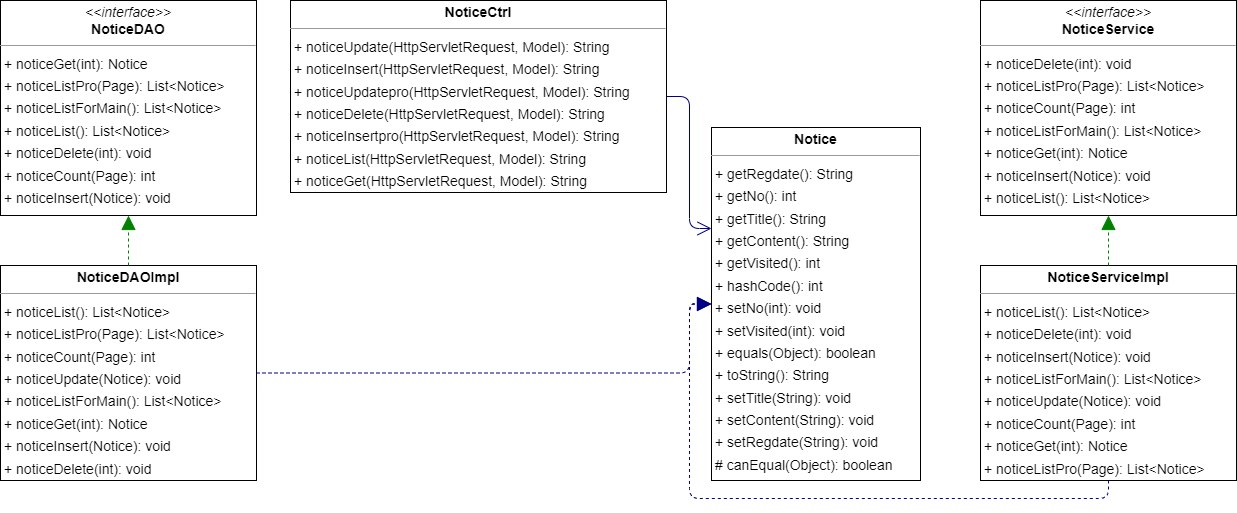

The diagram above was exported from draw.io. Its source (the exported page's mxGraphModel, read from the mxfile embedded in the PNG):
<mxGraphModel dx="1834" dy="1182" grid="1" gridSize="10" guides="1" tooltips="1" connect="1" arrows="1" fold="1" page="0" pageScale="1" pageWidth="827" pageHeight="1169" background="none" math="0" shadow="0">
  <root>
    <mxCell id="0" />
    <mxCell id="1" parent="0" />
    <mxCell id="node0" value="&lt;p style=&quot;margin:0px;margin-top:4px;text-align:center;&quot;&gt;&lt;b&gt;Notice&lt;/b&gt;&lt;/p&gt;&lt;hr size=&quot;1&quot;/&gt;&lt;p style=&quot;margin:0 0 0 4px;line-height:1.6;&quot;&gt;+ getRegdate(): String&lt;br/&gt;+ getNo(): int&lt;br/&gt;+ getTitle(): String&lt;br/&gt;+ getContent(): String&lt;br/&gt;+ getVisited(): int&lt;br/&gt;+ hashCode(): int&lt;br/&gt;+ setNo(int): void&lt;br/&gt;+ setVisited(int): void&lt;br/&gt;+ equals(Object): boolean&lt;br/&gt;+ toString(): String&lt;br/&gt;+ setTitle(String): void&lt;br/&gt;+ setContent(String): void&lt;br/&gt;+ setRegdate(String): void&lt;br/&gt;# canEqual(Object): boolean&lt;/p&gt;" style="verticalAlign=top;align=left;overflow=fill;fontSize=14;fontFamily=Helvetica;html=1;rounded=0;shadow=0;comic=0;labelBackgroundColor=none;strokeWidth=1;" parent="1" vertex="1">
      <mxGeometry x="523" y="19" width="209" height="353" as="geometry" />
    </mxCell>
    <mxCell id="node5" value="&lt;p style=&quot;margin:0px;margin-top:4px;text-align:center;&quot;&gt;&lt;b&gt;NoticeCtrl&lt;/b&gt;&lt;/p&gt;&lt;hr size=&quot;1&quot;/&gt;&lt;p style=&quot;margin:0 0 0 4px;line-height:1.6;&quot;&gt;+ noticeUpdate(HttpServletRequest, Model): String&lt;br/&gt;+ noticeInsert(HttpServletRequest, Model): String&lt;br/&gt;+ noticeUpdatepro(HttpServletRequest, Model): String&lt;br/&gt;+ noticeDelete(HttpServletRequest, Model): String&lt;br/&gt;+ noticeInsertpro(HttpServletRequest, Model): String&lt;br/&gt;+ noticeList(HttpServletRequest, Model): String&lt;br/&gt;+ noticeGet(HttpServletRequest, Model): String&lt;/p&gt;" style="verticalAlign=top;align=left;overflow=fill;fontSize=14;fontFamily=Helvetica;html=1;rounded=0;shadow=0;comic=0;labelBackgroundColor=none;strokeWidth=1;" parent="1" vertex="1">
      <mxGeometry x="102" y="-108" width="376" height="192" as="geometry" />
    </mxCell>
    <mxCell id="node2" value="&lt;p style=&quot;margin:0px;margin-top:4px;text-align:center;&quot;&gt;&lt;i&gt;&amp;lt;&amp;lt;interface&amp;gt;&amp;gt;&lt;/i&gt;&lt;br/&gt;&lt;b&gt;NoticeDAO&lt;/b&gt;&lt;/p&gt;&lt;hr size=&quot;1&quot;/&gt;&lt;p style=&quot;margin:0 0 0 4px;line-height:1.6;&quot;&gt;+ noticeGet(int): Notice&lt;br/&gt;+ noticeListPro(Page): List&amp;lt;Notice&amp;gt;&lt;br/&gt;+ noticeListForMain(): List&amp;lt;Notice&amp;gt;&lt;br/&gt;+ noticeList(): List&amp;lt;Notice&amp;gt;&lt;br/&gt;+ noticeDelete(int): void&lt;br/&gt;+ noticeCount(Page): int&lt;br/&gt;+ noticeInsert(Notice): void&lt;br/&gt;+ noticeUpdate(Notice): void&lt;/p&gt;" style="verticalAlign=top;align=left;overflow=fill;fontSize=14;fontFamily=Helvetica;html=1;rounded=0;shadow=0;comic=0;labelBackgroundColor=none;strokeWidth=1;" parent="1" vertex="1">
      <mxGeometry x="-188" y="-108" width="256" height="215" as="geometry" />
    </mxCell>
    <mxCell id="node1" value="&lt;p style=&quot;margin:0px;margin-top:4px;text-align:center;&quot;&gt;&lt;b&gt;NoticeDAOImpl&lt;/b&gt;&lt;/p&gt;&lt;hr size=&quot;1&quot;/&gt;&lt;p style=&quot;margin:0 0 0 4px;line-height:1.6;&quot;&gt;+ noticeList(): List&amp;lt;Notice&amp;gt;&lt;br/&gt;+ noticeListPro(Page): List&amp;lt;Notice&amp;gt;&lt;br/&gt;+ noticeCount(Page): int&lt;br/&gt;+ noticeUpdate(Notice): void&lt;br/&gt;+ noticeListForMain(): List&amp;lt;Notice&amp;gt;&lt;br/&gt;+ noticeGet(int): Notice&lt;br/&gt;+ noticeInsert(Notice): void&lt;br/&gt;+ noticeDelete(int): void&lt;/p&gt;" style="verticalAlign=top;align=left;overflow=fill;fontSize=14;fontFamily=Helvetica;html=1;rounded=0;shadow=0;comic=0;labelBackgroundColor=none;strokeWidth=1;" parent="1" vertex="1">
      <mxGeometry x="-188" y="157" width="256" height="215" as="geometry" />
    </mxCell>
    <mxCell id="node4" value="&lt;p style=&quot;margin:0px;margin-top:4px;text-align:center;&quot;&gt;&lt;i&gt;&amp;lt;&amp;lt;interface&amp;gt;&amp;gt;&lt;/i&gt;&lt;br/&gt;&lt;b&gt;NoticeService&lt;/b&gt;&lt;/p&gt;&lt;hr size=&quot;1&quot;/&gt;&lt;p style=&quot;margin:0 0 0 4px;line-height:1.6;&quot;&gt;+ noticeDelete(int): void&lt;br/&gt;+ noticeListPro(Page): List&amp;lt;Notice&amp;gt;&lt;br/&gt;+ noticeCount(Page): int&lt;br/&gt;+ noticeListForMain(): List&amp;lt;Notice&amp;gt;&lt;br/&gt;+ noticeGet(int): Notice&lt;br/&gt;+ noticeInsert(Notice): void&lt;br/&gt;+ noticeList(): List&amp;lt;Notice&amp;gt;&lt;br/&gt;+ noticeUpdate(Notice): void&lt;/p&gt;" style="verticalAlign=top;align=left;overflow=fill;fontSize=14;fontFamily=Helvetica;html=1;rounded=0;shadow=0;comic=0;labelBackgroundColor=none;strokeWidth=1;" parent="1" vertex="1">
      <mxGeometry x="792" y="-108" width="256" height="215" as="geometry" />
    </mxCell>
    <mxCell id="node3" value="&lt;p style=&quot;margin:0px;margin-top:4px;text-align:center;&quot;&gt;&lt;b&gt;NoticeServiceImpl&lt;/b&gt;&lt;/p&gt;&lt;hr size=&quot;1&quot;/&gt;&lt;p style=&quot;margin:0 0 0 4px;line-height:1.6;&quot;&gt;+ noticeList(): List&amp;lt;Notice&amp;gt;&lt;br/&gt;+ noticeDelete(int): void&lt;br/&gt;+ noticeInsert(Notice): void&lt;br/&gt;+ noticeListForMain(): List&amp;lt;Notice&amp;gt;&lt;br/&gt;+ noticeUpdate(Notice): void&lt;br/&gt;+ noticeCount(Page): int&lt;br/&gt;+ noticeGet(int): Notice&lt;br/&gt;+ noticeListPro(Page): List&amp;lt;Notice&amp;gt;&lt;/p&gt;" style="verticalAlign=top;align=left;overflow=fill;fontSize=14;fontFamily=Helvetica;html=1;rounded=0;shadow=0;comic=0;labelBackgroundColor=none;strokeWidth=1;" parent="1" vertex="1">
      <mxGeometry x="792" y="157" width="256" height="215" as="geometry" />
    </mxCell>
    <mxCell id="edge4" value="" style="html=1;rounded=1;edgeStyle=orthogonalEdgeStyle;startArrow=none;endArrow=open;endSize=12;strokeColor=#000082;exitX=1.000;exitY=0.500;exitDx=0;exitDy=0;endFill=0;" parent="1" source="node5" target="node0" edge="1">
      <mxGeometry width="50" height="50" relative="1" as="geometry">
        <Array as="points">
          <mxPoint x="501" y="-12" />
          <mxPoint x="501" y="120" />
        </Array>
      </mxGeometry>
    </mxCell>
    <mxCell id="edge2" value="" style="html=1;rounded=1;edgeStyle=orthogonalEdgeStyle;dashed=1;startArrow=none;endArrow=block;endSize=12;strokeColor=#000082;exitX=1.000;exitY=0.500;exitDx=0;exitDy=0;entryX=0.000;entryY=0.500;entryDx=0;entryDy=0;" parent="1" source="node1" target="node0" edge="1">
      <mxGeometry width="50" height="50" relative="1" as="geometry">
        <Array as="points">
          <mxPoint x="501" y="265" />
          <mxPoint x="501" y="196" />
        </Array>
      </mxGeometry>
    </mxCell>
    <mxCell id="edge0" value="" style="html=1;rounded=1;edgeStyle=orthogonalEdgeStyle;dashed=1;startArrow=none;endArrow=block;endSize=12;strokeColor=#008200;exitX=0.500;exitY=0.000;exitDx=0;exitDy=0;entryX=0.500;entryY=1.000;entryDx=0;entryDy=0;" parent="1" source="node1" target="node2" edge="1">
      <mxGeometry width="50" height="50" relative="1" as="geometry">
        <Array as="points" />
      </mxGeometry>
    </mxCell>
    <mxCell id="edge3" value="" style="html=1;rounded=1;edgeStyle=orthogonalEdgeStyle;dashed=1;startArrow=none;endArrow=block;endSize=12;strokeColor=#000082;exitX=0.500;exitY=1.000;exitDx=0;exitDy=0;entryX=0.000;entryY=0.500;entryDx=0;entryDy=0;" parent="1" source="node3" target="node0" edge="1">
      <mxGeometry width="50" height="50" relative="1" as="geometry">
        <Array as="points">
          <mxPoint x="920" y="390" />
          <mxPoint x="501" y="390" />
          <mxPoint x="501" y="196" />
        </Array>
      </mxGeometry>
    </mxCell>
    <mxCell id="edge1" value="" style="html=1;rounded=1;edgeStyle=orthogonalEdgeStyle;dashed=1;startArrow=none;endArrow=block;endSize=12;strokeColor=#008200;exitX=0.500;exitY=0.000;exitDx=0;exitDy=0;entryX=0.500;entryY=1.000;entryDx=0;entryDy=0;" parent="1" source="node3" target="node4" edge="1">
      <mxGeometry width="50" height="50" relative="1" as="geometry">
        <Array as="points" />
      </mxGeometry>
    </mxCell>
  </root>
</mxGraphModel>